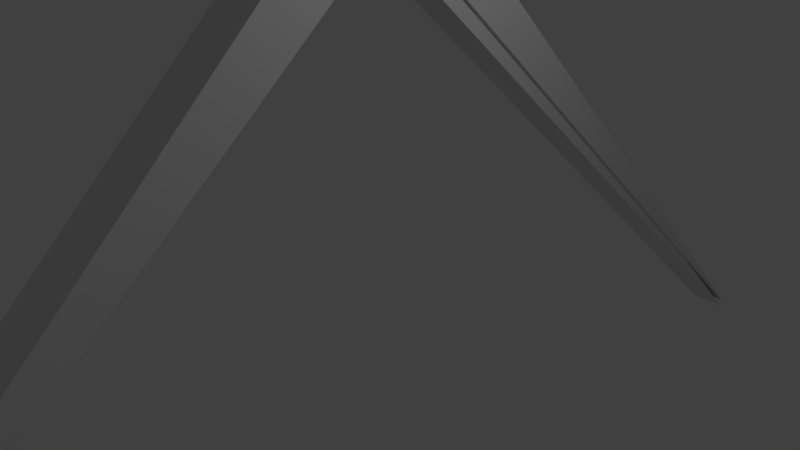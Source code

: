 # Source: 90.blend  (saved by Blender 2.79.0; exported with 4.5.12 LTS)
import bpy
from mathutils import Matrix  # noqa: F401  (used for matrix-valued properties, if any)

bpy.ops.wm.read_factory_settings(use_empty=True)
scene = bpy.context.scene
scene.name = 'Scene'

# ---- collections
col_collection_1 = bpy.data.collections.new('Collection 1'); scene.collection.children.link(col_collection_1)

# ---- world
world_world = bpy.data.worlds.new('World'); scene.world = world_world
world_world.color = (0.05088, 0.05088, 0.05088)
world_world.use_sun_shadow = False
world_world.sun_shadow_jitter_overblur = 0.0
world_world.cycles.sampling_method = 'MANUAL'

# ---- cameras
cam_camera = bpy.data.cameras.new('Camera')
cam_camera.clip_end = 100.0
cam_camera.lens = 35.0
cam_camera.sensor_width = 32.0
cam_camera.sensor_height = 18.0
cam_camera.ortho_scale = 7.314
cam_camera.dof.focus_distance = 0.0
cam_camera.dof.aperture_fstop = 128.0

# ---- lights
light_lamp = bpy.data.lights.new('Lamp', 'POINT')
light_lamp.transmission_factor = 0.0
light_lamp.cutoff_distance = 30.0
light_lamp.energy = 100.0
light_lamp.shadow_buffer_clip_start = 1.001
light_lamp.shadow_soft_size = 0.1
light_lamp.shadow_maximum_resolution = 0.006
light_lamp.use_absolute_resolution = True

# ---- meshes
me_cube_004 = bpy.data.meshes.new('Cube.004')
me_cube_004.from_pydata([(-1.0, -1.0, -1.0), (-1.0, -1.0, 1.0), (-1.0, 1.0, 1.0), (1.0, -1.0, -1.0), (1.0, -1.0, 1.0), (1.0, 1.0, 1.0), (-1.0, -1.287, 0.8985), (-1.0, 45.28, 1.054), (-1.0, -1.357, 0.9842), (1.0, -1.287, 0.8985), (1.0, 45.28, 1.054), (1.0, -1.357, 0.9842)], [], [(0, 2, 5, 3), (1, 2, 0), (3, 4, 1, 0), (3, 5, 4), (5, 2, 1, 4), (7, 6, 8), (7, 8, 11, 10), (10, 11, 9), (11, 8, 6, 9), (6, 7, 10, 9)])
me_cube_004.use_remesh_preserve_volume = False
me_cube_004.use_remesh_preserve_attributes = False
me_cube_004.use_mirror_vertex_groups = False
me_cube_004.update()
me_cube_001 = bpy.data.meshes.new('Cube.001')
me_cube_001.from_pydata([(-1.0, -1.0, -1.0), (-1.0, -1.0, 1.0), (-1.0, 1.0, 1.0), (1.0, -1.0, -1.0), (1.0, -1.0, 1.0), (1.0, 1.0, 1.0)], [], [(0, 2, 5, 3), (1, 2, 0), (3, 4, 1, 0), (3, 5, 4), (5, 2, 1, 4)])
me_cube_001.use_remesh_preserve_volume = False
me_cube_001.use_remesh_preserve_attributes = False
me_cube_001.use_mirror_vertex_groups = False
me_cube_001.update()
me_cube = bpy.data.meshes.new('Cube')
me_cube.from_pydata([(-1.0, -1.0, 1.0), (-1.0, 1.0, -1.0), (-1.0, 1.0, 1.0), (1.0, -1.0, 1.0), (1.0, 1.0, -1.0), (1.0, 1.0, 1.0), (-1.0, -45.68, 1.0), (-1.0, 0.9888, 1.0), (-1.0, 0.9888, 0.9148), (1.0, -45.68, 1.0), (1.0, 0.9888, 1.0), (1.0, 0.9888, 0.9148)], [], [(1, 0, 2), (1, 2, 5, 4), (4, 5, 3), (5, 2, 0, 3), (0, 1, 4, 3), (6, 8, 11, 9), (7, 8, 6), (9, 10, 7, 6), (9, 11, 10), (11, 8, 7, 10)])
me_cube.use_remesh_preserve_volume = False
me_cube.use_remesh_preserve_attributes = False
me_cube.use_mirror_vertex_groups = False
me_cube.update()

# ---- objects
ob_cube_004 = bpy.data.objects.new('Cube.004', me_cube_004)
ob_cube_001 = bpy.data.objects.new('Cube.001', me_cube_001)
ob_cube = bpy.data.objects.new('Cube', me_cube)
ob_lamp = bpy.data.objects.new('Lamp', light_lamp)
ob_camera = bpy.data.objects.new('Camera', cam_camera)

# ---- transforms, parenting, visibility, modifiers, constraints
ob_cube_004.location = (0.0, -4.75, -0.23)
ob_cube_004.rotation_euler = (-0.8029, 0.0, 0.0)
ob_cube_004.scale = (0.3, 0.3, 7.0)
ob_cube_004.lineart.crease_threshold = 0.0
ob_cube_001.location = (0.0, -4.74, 0.0)
ob_cube_001.rotation_euler = (-0.7854, 0.0, 0.0)
ob_cube_001.scale = (0.3, 0.3, 7.0)
ob_cube_001.lineart.crease_threshold = 0.0
ob_cube.location = (0.0, 4.74, 0.0)
ob_cube.rotation_euler = (0.7854, 0.0, 0.0)
ob_cube.scale = (0.35, 0.35, 7.0)
ob_cube.lineart.crease_threshold = 0.0
ob_lamp.location = (4.076, 1.005, 5.904)
ob_lamp.rotation_euler = (0.6503, 0.05522, 1.866)
ob_lamp.lock_rotations_4d = False
ob_lamp.empty_display_type = 'ARROWS'
ob_lamp.color = (0.0, 0.0, 0.0, 0.0)
ob_lamp.lineart.crease_threshold = 0.0
ob_camera.location = (7.481, -6.508, 5.344)
ob_camera.rotation_euler = (1.109, 0.0, 0.8149)
ob_camera.lock_rotations_4d = False
ob_camera.empty_display_type = 'ARROWS'
ob_camera.color = (0.0, 0.0, 0.0, 0.0)
ob_camera.display_type = 'WIRE'
ob_camera.lineart.crease_threshold = 0.0

# ---- collection membership
col_collection_1.objects.link(ob_cube_004)
col_collection_1.objects.link(ob_cube_001)
col_collection_1.objects.link(ob_cube)
col_collection_1.objects.link(ob_lamp)
col_collection_1.objects.link(ob_camera)

# ---- scene / render settings (as saved in the file)
scene.camera = ob_camera
scene.frame_start = 1; scene.frame_end = 250; scene.frame_set(1)
scene.render.engine = 'BLENDER_EEVEE_NEXT'
scene.render.resolution_percentage = 50
scene.render.dither_intensity = 0.0
scene.cycles.use_denoising = False
scene.cycles.samples = 128
scene.cycles.sampling_pattern = 'TABULATED_SOBOL'
scene.cycles.use_adaptive_sampling = False
scene.cycles.use_light_tree = False
scene.cycles.blur_glossy = 0.0
scene.cycles.sample_clamp_indirect = 0.0
scene.view_settings.view_transform = 'Standard'
bpy.context.view_layer.update()
